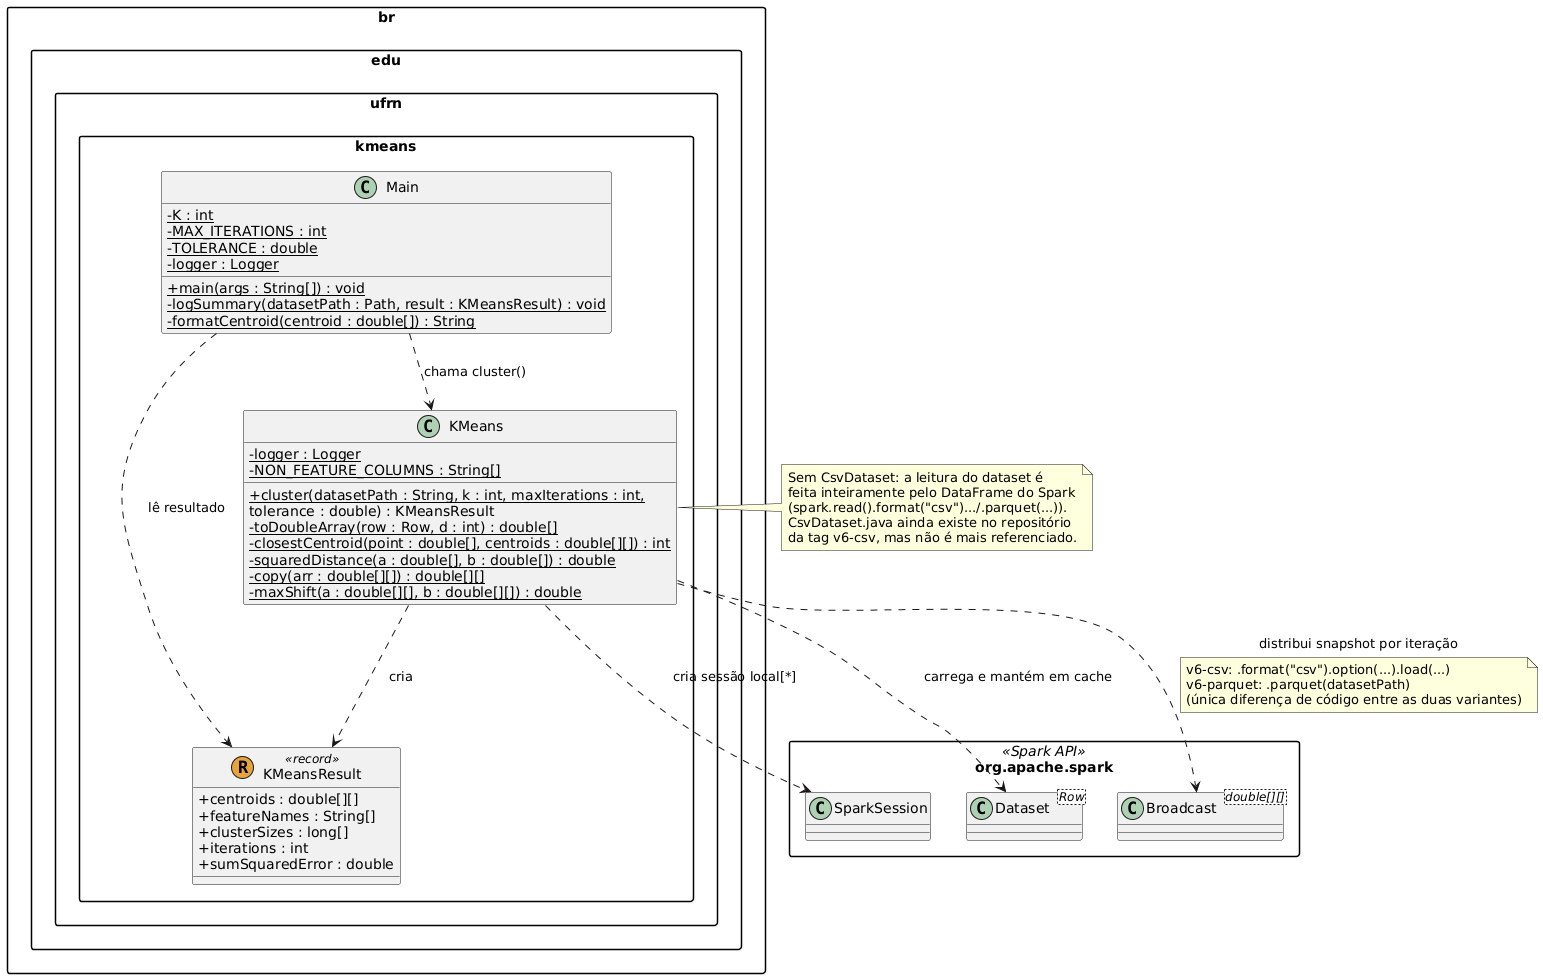

The diagram above was rendered by PlantUML. Its source (embedded in the PNG):
@startuml
skinparam classAttributeIconSize 0
skinparam packageStyle rectangle

package "org.apache.spark" as spark <<Spark API>> {
  class SparkSession
  class "Dataset<Row>" as DatasetRow
  class "Broadcast<double[][]>" as BroadcastCentroids
}

package "br.edu.ufrn.kmeans" {

  class Main {
    - {static} K : int
    - {static} MAX_ITERATIONS : int
    - {static} TOLERANCE : double
    - {static} logger : Logger
    + {static} main(args : String[]) : void
    - {static} logSummary(datasetPath : Path, result : KMeansResult) : void
    - {static} formatCentroid(centroid : double[]) : String
  }

  class KMeans {
    - {static} logger : Logger
    - {static} NON_FEATURE_COLUMNS : String[]
    + {static} cluster(datasetPath : String, k : int, maxIterations : int,
tolerance : double) : KMeansResult
    - {static} toDoubleArray(row : Row, d : int) : double[]
    - {static} closestCentroid(point : double[], centroids : double[][]) : int
    - {static} squaredDistance(a : double[], b : double[]) : double
    - {static} copy(arr : double[][]) : double[][]
    - {static} maxShift(a : double[][], b : double[][]) : double
  }
  
 class KMeansResult << (R,#E8A33D) record >> {
    + centroids : double[][]
    + featureNames : String[]
    + clusterSizes : long[]
    + iterations : int
    + sumSquaredError : double
  }

  Main ..> KMeans : chama cluster()
  Main ..> KMeansResult : lê resultado
  KMeans ..> KMeansResult : cria
  KMeans ..> SparkSession : cria sessão local[*]
  KMeans ..> DatasetRow : carrega e mantém em cache
  KMeans ..> BroadcastCentroids : distribui snapshot por iteração
}

note right of KMeans
  Sem CsvDataset: a leitura do dataset é
  feita inteiramente pelo DataFrame do Spark
  (spark.read().format("csv").../.parquet(...)).
  CsvDataset.java ainda existe no repositório
  da tag v6-csv, mas não é mais referenciado.
end note

note on link
  v6-csv: .format("csv").option(...).load(...)
  v6-parquet: .parquet(datasetPath)
  (única diferença de código entre as duas variantes)
end note
@enduml